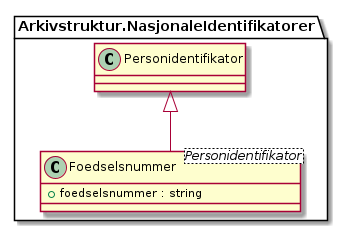

The diagram above was rendered by PlantUML. Its source (embedded in the PNG):
@startuml
skinparam nodesep 100
class Arkivstruktur.NasjonaleIdentifikatorer.Foedselsnummer <Personidentifikator> {
  +foedselsnummer : string
}
Arkivstruktur.NasjonaleIdentifikatorer.Personidentifikator <|-- Arkivstruktur.NasjonaleIdentifikatorer.Foedselsnummer
@enduml